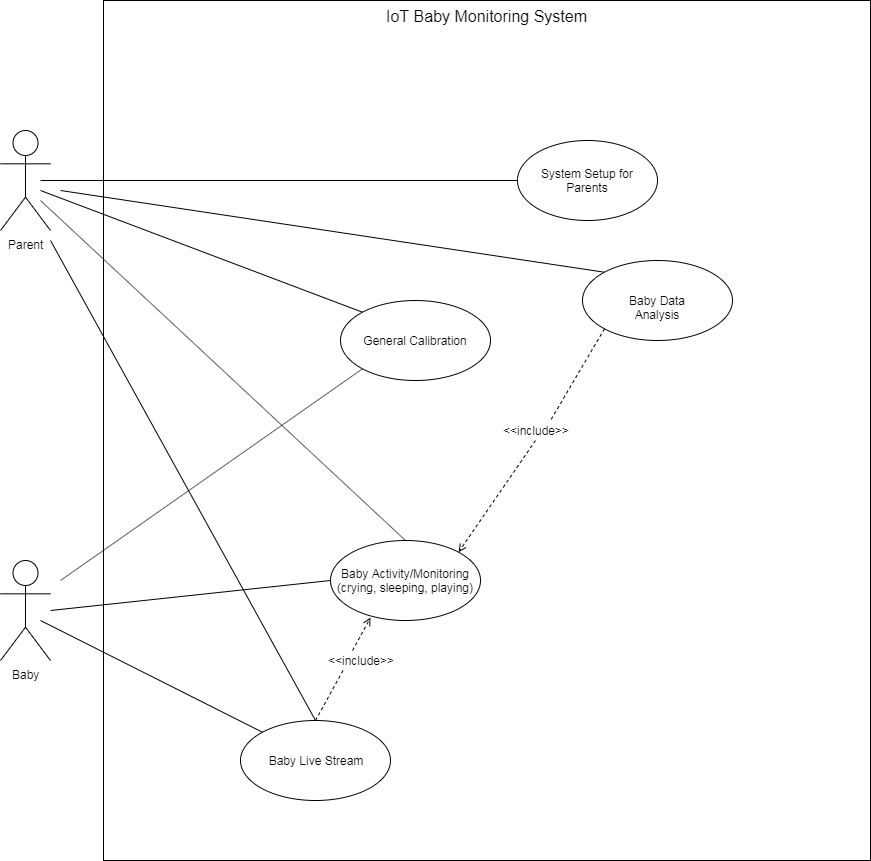

The diagram above was exported from draw.io. Its source (the exported page's mxGraphModel, read from the mxfile embedded in the PNG):
<mxGraphModel dx="2062" dy="1154" grid="1" gridSize="10" guides="1" tooltips="1" connect="1" arrows="1" fold="1" page="1" pageScale="1" pageWidth="1654" pageHeight="2336" math="0" shadow="0">
  <root>
    <mxCell id="0" />
    <mxCell id="1" parent="0" />
    <mxCell id="c2Esh7ksoHTRQ_4e7gzU-1" value="" style="rounded=0;whiteSpace=wrap;html=1;" vertex="1" parent="1">
      <mxGeometry x="343" y="50" width="767" height="860" as="geometry" />
    </mxCell>
    <mxCell id="c2Esh7ksoHTRQ_4e7gzU-2" value="&lt;font style=&quot;font-size: 16px&quot;&gt;IoT Baby Monitoring System&lt;/font&gt;" style="text;html=1;strokeColor=none;fillColor=none;align=center;verticalAlign=middle;whiteSpace=wrap;rounded=0;" vertex="1" parent="1">
      <mxGeometry x="599" y="50" width="255" height="30" as="geometry" />
    </mxCell>
    <mxCell id="c2Esh7ksoHTRQ_4e7gzU-9" style="edgeStyle=orthogonalEdgeStyle;rounded=0;orthogonalLoop=1;jettySize=auto;html=1;entryX=0;entryY=0.5;entryDx=0;entryDy=0;endArrow=none;endFill=0;" edge="1" parent="1" target="c2Esh7ksoHTRQ_4e7gzU-8">
      <mxGeometry relative="1" as="geometry">
        <mxPoint x="280" y="230" as="sourcePoint" />
      </mxGeometry>
    </mxCell>
    <mxCell id="c2Esh7ksoHTRQ_4e7gzU-13" style="edgeStyle=none;rounded=0;orthogonalLoop=1;jettySize=auto;html=1;entryX=0;entryY=0;entryDx=0;entryDy=0;endArrow=none;endFill=0;" edge="1" parent="1" target="c2Esh7ksoHTRQ_4e7gzU-12">
      <mxGeometry relative="1" as="geometry">
        <mxPoint x="280" y="240" as="sourcePoint" />
      </mxGeometry>
    </mxCell>
    <mxCell id="c2Esh7ksoHTRQ_4e7gzU-16" style="edgeStyle=none;rounded=0;orthogonalLoop=1;jettySize=auto;html=1;entryX=0.5;entryY=0;entryDx=0;entryDy=0;endArrow=none;endFill=0;" edge="1" parent="1" target="c2Esh7ksoHTRQ_4e7gzU-15">
      <mxGeometry relative="1" as="geometry">
        <mxPoint x="280" y="250" as="sourcePoint" />
      </mxGeometry>
    </mxCell>
    <mxCell id="c2Esh7ksoHTRQ_4e7gzU-19" style="edgeStyle=none;rounded=0;orthogonalLoop=1;jettySize=auto;html=1;entryX=0;entryY=0;entryDx=0;entryDy=0;endArrow=none;endFill=0;" edge="1" parent="1" target="c2Esh7ksoHTRQ_4e7gzU-18">
      <mxGeometry relative="1" as="geometry">
        <mxPoint x="300" y="240" as="sourcePoint" />
      </mxGeometry>
    </mxCell>
    <mxCell id="c2Esh7ksoHTRQ_4e7gzU-24" style="edgeStyle=none;rounded=0;orthogonalLoop=1;jettySize=auto;html=1;entryX=0.5;entryY=0;entryDx=0;entryDy=0;startArrow=none;startFill=0;endArrow=none;endFill=0;" edge="1" parent="1" target="c2Esh7ksoHTRQ_4e7gzU-23">
      <mxGeometry relative="1" as="geometry">
        <mxPoint x="290" y="290" as="sourcePoint" />
      </mxGeometry>
    </mxCell>
    <mxCell id="c2Esh7ksoHTRQ_4e7gzU-3" value="Parent" style="shape=umlActor;verticalLabelPosition=bottom;labelBackgroundColor=#ffffff;verticalAlign=top;html=1;outlineConnect=0;" vertex="1" parent="1">
      <mxGeometry x="240" y="180" width="50" height="100" as="geometry" />
    </mxCell>
    <mxCell id="c2Esh7ksoHTRQ_4e7gzU-8" value="System Setup for Parents" style="ellipse;whiteSpace=wrap;html=1;" vertex="1" parent="1">
      <mxGeometry x="757" y="190" width="140" height="80" as="geometry" />
    </mxCell>
    <mxCell id="c2Esh7ksoHTRQ_4e7gzU-14" style="edgeStyle=none;rounded=0;orthogonalLoop=1;jettySize=auto;html=1;entryX=0;entryY=1;entryDx=0;entryDy=0;endArrow=none;endFill=0;" edge="1" parent="1" target="c2Esh7ksoHTRQ_4e7gzU-12">
      <mxGeometry relative="1" as="geometry">
        <mxPoint x="300" y="630" as="sourcePoint" />
      </mxGeometry>
    </mxCell>
    <mxCell id="c2Esh7ksoHTRQ_4e7gzU-17" style="edgeStyle=none;rounded=0;orthogonalLoop=1;jettySize=auto;html=1;entryX=0;entryY=0.5;entryDx=0;entryDy=0;endArrow=none;endFill=0;" edge="1" parent="1" target="c2Esh7ksoHTRQ_4e7gzU-15">
      <mxGeometry relative="1" as="geometry">
        <mxPoint x="290" y="660" as="sourcePoint" />
      </mxGeometry>
    </mxCell>
    <mxCell id="c2Esh7ksoHTRQ_4e7gzU-25" style="edgeStyle=none;rounded=0;orthogonalLoop=1;jettySize=auto;html=1;entryX=0;entryY=0;entryDx=0;entryDy=0;startArrow=none;startFill=0;endArrow=none;endFill=0;" edge="1" parent="1" target="c2Esh7ksoHTRQ_4e7gzU-23">
      <mxGeometry relative="1" as="geometry">
        <mxPoint x="280" y="670" as="sourcePoint" />
      </mxGeometry>
    </mxCell>
    <mxCell id="c2Esh7ksoHTRQ_4e7gzU-11" value="Baby" style="shape=umlActor;verticalLabelPosition=bottom;labelBackgroundColor=#ffffff;verticalAlign=top;html=1;outlineConnect=0;" vertex="1" parent="1">
      <mxGeometry x="240" y="610" width="50" height="100" as="geometry" />
    </mxCell>
    <mxCell id="c2Esh7ksoHTRQ_4e7gzU-12" value="General Calibration" style="ellipse;whiteSpace=wrap;html=1;" vertex="1" parent="1">
      <mxGeometry x="580" y="350" width="150" height="80" as="geometry" />
    </mxCell>
    <mxCell id="c2Esh7ksoHTRQ_4e7gzU-15" value="Baby Activity/Monitoring (crying, sleeping, playing)" style="ellipse;whiteSpace=wrap;html=1;" vertex="1" parent="1">
      <mxGeometry x="570" y="590" width="150" height="80" as="geometry" />
    </mxCell>
    <mxCell id="c2Esh7ksoHTRQ_4e7gzU-20" style="edgeStyle=none;rounded=0;orthogonalLoop=1;jettySize=auto;html=1;exitX=0.5;exitY=1;exitDx=0;exitDy=0;entryX=1;entryY=0;entryDx=0;entryDy=0;endArrow=open;endFill=0;startArrow=none;startFill=0;dashed=1;" edge="1" parent="1" source="c2Esh7ksoHTRQ_4e7gzU-21" target="c2Esh7ksoHTRQ_4e7gzU-15">
      <mxGeometry relative="1" as="geometry" />
    </mxCell>
    <mxCell id="c2Esh7ksoHTRQ_4e7gzU-18" value="Baby Data Analysis" style="ellipse;whiteSpace=wrap;html=1;" vertex="1" parent="1">
      <mxGeometry x="822" y="310" width="150" height="80" as="geometry" />
    </mxCell>
    <mxCell id="c2Esh7ksoHTRQ_4e7gzU-21" value="&amp;lt;&amp;lt;include&amp;gt;&amp;gt;" style="text;html=1;strokeColor=none;fillColor=none;align=center;verticalAlign=middle;whiteSpace=wrap;rounded=0;" vertex="1" parent="1">
      <mxGeometry x="740" y="470" width="70" height="20" as="geometry" />
    </mxCell>
    <mxCell id="c2Esh7ksoHTRQ_4e7gzU-22" style="edgeStyle=none;rounded=0;orthogonalLoop=1;jettySize=auto;html=1;exitX=0;exitY=1;exitDx=0;exitDy=0;endArrow=none;endFill=0;startArrow=none;startFill=0;dashed=1;" edge="1" parent="1" source="c2Esh7ksoHTRQ_4e7gzU-18">
      <mxGeometry relative="1" as="geometry">
        <mxPoint x="843.9669914110088" y="378.2842712474617" as="sourcePoint" />
        <mxPoint x="790" y="470" as="targetPoint" />
      </mxGeometry>
    </mxCell>
    <mxCell id="c2Esh7ksoHTRQ_4e7gzU-26" style="edgeStyle=none;rounded=0;orthogonalLoop=1;jettySize=auto;html=1;exitX=0.386;exitY=0;exitDx=0;exitDy=0;startArrow=none;startFill=0;endArrow=open;endFill=0;dashed=1;exitPerimeter=0;entryX=0.267;entryY=0.963;entryDx=0;entryDy=0;entryPerimeter=0;" edge="1" parent="1" source="c2Esh7ksoHTRQ_4e7gzU-27" target="c2Esh7ksoHTRQ_4e7gzU-15">
      <mxGeometry relative="1" as="geometry">
        <mxPoint x="602" y="664" as="targetPoint" />
      </mxGeometry>
    </mxCell>
    <mxCell id="c2Esh7ksoHTRQ_4e7gzU-23" value="Baby Live Stream" style="ellipse;whiteSpace=wrap;html=1;" vertex="1" parent="1">
      <mxGeometry x="480" y="770" width="150" height="80" as="geometry" />
    </mxCell>
    <mxCell id="c2Esh7ksoHTRQ_4e7gzU-27" value="&amp;lt;&amp;lt;include&amp;gt;&amp;gt;" style="text;html=1;strokeColor=none;fillColor=none;align=center;verticalAlign=middle;whiteSpace=wrap;rounded=0;" vertex="1" parent="1">
      <mxGeometry x="565" y="700" width="70" height="20" as="geometry" />
    </mxCell>
    <mxCell id="c2Esh7ksoHTRQ_4e7gzU-28" style="edgeStyle=none;rounded=0;orthogonalLoop=1;jettySize=auto;html=1;exitX=0.5;exitY=0;exitDx=0;exitDy=0;entryX=0.25;entryY=1;entryDx=0;entryDy=0;startArrow=none;startFill=0;endArrow=none;endFill=0;dashed=1;" edge="1" parent="1" source="c2Esh7ksoHTRQ_4e7gzU-23" target="c2Esh7ksoHTRQ_4e7gzU-27">
      <mxGeometry relative="1" as="geometry">
        <mxPoint x="578.0330085889912" y="761.7157287525383" as="sourcePoint" />
        <mxPoint x="645" y="670" as="targetPoint" />
      </mxGeometry>
    </mxCell>
  </root>
</mxGraphModel>